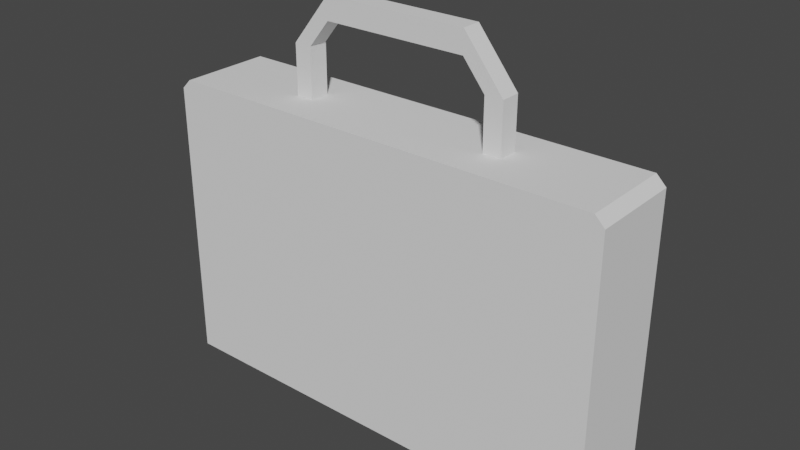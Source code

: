 # Source: Maleta.blend  (saved by Blender 2.91.10; exported with 4.5.12 LTS)
import bpy
from mathutils import Matrix  # noqa: F401  (used for matrix-valued properties, if any)

bpy.ops.wm.read_factory_settings(use_empty=True)
scene = bpy.context.scene
scene.name = 'Scene'

# ---- collections
col_collection = bpy.data.collections.new('Collection'); scene.collection.children.link(col_collection)

# ---- world
world_world = bpy.data.worlds.new('World'); scene.world = world_world
world_world.use_nodes = True; world_world.node_tree.nodes.clear()
_N = world_world.node_tree.nodes; _L = world_world.node_tree.links
n0 = _N.new('ShaderNodeOutputWorld'); n0.name = 'World Output'; n0.location = (300, 300)
n1 = _N.new('ShaderNodeBackground'); n1.name = 'Background'; n1.location = (10, 300)
n1.inputs[0].default_value = (0.05088, 0.05088, 0.05088, 1.0)
_L.new(n1.outputs[0], n0.inputs[0])
n0.is_active_output = True
world_world.color = (0.05088, 0.05088, 0.05088)
world_world.use_sun_shadow = False
world_world.sun_shadow_jitter_overblur = 0.0

# ---- meshes
me_cube_001 = bpy.data.meshes.new('Cube.001')
me_cube_001.from_pydata([(1.0, -0.2, -1.0), (0.4897, -0.04305, 0.3), (1.0, 0.2, -1.0), (0.4897, 0.04305, 0.3), (0.0, 0.2, -1.0), (0.0, 0.2, 0.3), (0.0, -0.2, -1.0), (0.0, -0.2, 0.3), (0.4111, 0.04305, 0.3), (0.4111, 0.04305, 0.5184), (0.4111, -0.04305, 0.3), (0.4111, -0.04305, 0.5184), (0.4897, 0.04305, 0.5184), (0.4897, -0.04305, 0.5184), (0.3156, 0.04305, 0.6374), (0.3156, -0.04305, 0.6374), (0.3156, 0.04305, 0.7358), (0.3156, -0.04305, 0.7358), (0.0, 0.04305, 0.6374), (0.0, -0.04305, 0.6374), (0.0, 0.04305, 0.7358), (0.0, -0.04305, 0.7358), (0.9581, 0.1871, 0.3), (1.0, 0.2, 0.2581), (0.9581, 0.2, 0.3), (1.0, -0.2, 0.2581), (0.9581, -0.1871, 0.3), (0.9581, -0.2, 0.3)], [], [(2, 23, 25, 0), (3, 1, 26, 22), (4, 2, 0, 6), (1, 3, 12, 13), (1, 10, 7, 27, 26), (4, 5, 24, 23, 2), (0, 25, 27, 7, 6), (10, 8, 5, 7), (13, 12, 16, 17), (10, 1, 13, 11), (3, 8, 9, 12), (8, 10, 11, 9), (15, 17, 21, 19), (9, 11, 15, 14), (11, 13, 17, 15), (12, 9, 14, 16), (20, 18, 19, 21), (16, 14, 18, 20), (17, 16, 20, 21), (14, 15, 19, 18), (22, 23, 24), (25, 26, 27), (22, 26, 25, 23), (8, 3, 22, 24, 5)])
_uv = me_cube_001.uv_layers.new(name='UVMap')
_uv.uv.foreach_set('vector', [0.375, 0.5, 0.617, 0.5, 0.617, 0.75, 0.375, 0.75, 0.6679, 0.5549, 0.6679, 0.6951, 0.6285, 0.7455, 0.6285, 0.5045, 0.25, 0.5, 0.375, 0.5, 0.375, 0.75, 0.25, 0.75, 0.6679, 0.6951, 0.6679, 0.5549, 0.6679, 0.5549, 0.6679, 0.6951, 0.6679, 0.6951, 0.6986, 0.6951, 0.75, 0.75, 0.6302, 0.75, 0.6285, 0.7455, 0.375, 0.375, 0.625, 0.375, 0.625, 0.4948, 0.617, 0.5, 0.375, 0.5, 0.375, 0.75, 0.617, 0.75, 0.625, 0.7552, 0.625, 0.875, 0.375, 0.875, 0.6986, 0.6951, 0.6986, 0.5549, 0.75, 0.5, 0.75, 0.75, 0.6679, 0.6951, 0.6679, 0.5549, 0.6679, 0.5549, 0.6679, 0.6951, 0.6986, 0.6951, 0.6679, 0.6951, 0.6679, 0.6951, 0.6986, 0.6951, 0.6679, 0.5549, 0.6986, 0.5549, 0.6986, 0.5549, 0.6679, 0.5549, 0.6986, 0.5549, 0.6986, 0.6951, 0.6986, 0.6951, 0.6986, 0.5549, 0.6986, 0.6951, 0.6679, 0.6951, 0.6679, 0.6951, 0.6986, 0.6951, 0.6986, 0.5549, 0.6986, 0.6951, 0.6986, 0.6951, 0.6986, 0.5549, 0.6986, 0.6951, 0.6679, 0.6951, 0.6679, 0.6951, 0.6986, 0.6951, 0.6679, 0.5549, 0.6986, 0.5549, 0.6986, 0.5549, 0.6679, 0.5549, 0.6679, 0.5549, 0.6986, 0.5549, 0.6986, 0.6951, 0.6679, 0.6951, 0.6679, 0.5549, 0.6986, 0.5549, 0.6986, 0.5549, 0.6679, 0.5549, 0.6679, 0.6951, 0.6679, 0.5549, 0.6679, 0.5549, 0.6679, 0.6951, 0.6986, 0.5549, 0.6986, 0.6951, 0.6986, 0.6951, 0.6986, 0.5549, 0.625, 0.508, 0.617, 0.5, 0.625, 0.5, 0.617, 0.75, 0.625, 0.742, 0.625, 0.75, 0.6285, 0.5045, 0.6285, 0.7455, 0.617, 0.75, 0.617, 0.5, 0.6986, 0.5549, 0.6679, 0.5549, 0.6285, 0.5045, 0.6302, 0.5, 0.75, 0.5])
me_cube_001.use_remesh_fix_poles = True
me_cube_001.use_remesh_preserve_attributes = False
me_cube_001.use_mirror_vertex_groups = False
me_cube_001.update()

# ---- objects
ob_cube = bpy.data.objects.new('Cube', me_cube_001)

# ---- transforms, parenting, visibility, modifiers, constraints
ob_cube.location = (0.0, 0.0, 0.0)
ob_cube.lineart.crease_threshold = 0.0
_m = ob_cube.modifiers.new('Mirror', 'MIRROR')
_m.use_clip = True

# ---- collection membership
col_collection.objects.link(ob_cube)

# ---- scene / render settings (as saved in the file)
scene.frame_start = 1; scene.frame_end = 250; scene.frame_set(1)
scene.render.engine = 'BLENDER_EEVEE_NEXT'
scene.cycles.use_denoising = False
scene.cycles.samples = 128
scene.cycles.sampling_pattern = 'TABULATED_SOBOL'
scene.cycles.use_adaptive_sampling = False
scene.cycles.use_light_tree = False
scene.view_settings.view_transform = 'Filmic'
bpy.context.view_layer.update()

# ---- added for rendering (the .blend has no active camera and no usable light): camera, sun
cam_auto = bpy.data.cameras.new('AutoCamera')
cam_auto.lens = 50.0
cam_auto.sensor_width = 36.0
cam_auto.clip_end = 1000.0
ob_auto_camera = bpy.data.objects.new('AutoCamera', cam_auto)
scene.collection.objects.link(ob_auto_camera)
ob_auto_camera.location = (2.47795, -2.97354, 1.85024)
ob_auto_camera.rotation_euler = (1.09748, -7.21219e-08, 0.694738)
scene.camera = ob_auto_camera
light_auto_sun = bpy.data.lights.new('AutoSun', 'SUN')
light_auto_sun.energy = 3.0
light_auto_sun.angle = 0.0523599
ob_auto_sun = bpy.data.objects.new('AutoSun', light_auto_sun)
scene.collection.objects.link(ob_auto_sun)
ob_auto_sun.rotation_euler = (0.872665, 0.174533, 0.523599)
bpy.context.view_layer.update()
